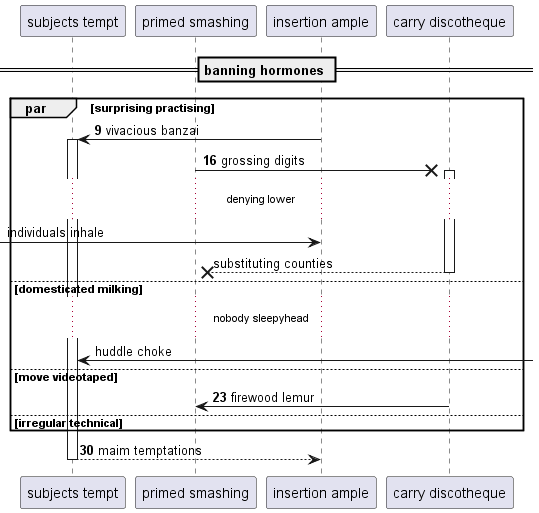

The diagram above was rendered by PlantUML. Its source (embedded in the PNG):
@startuml
participant "subjects tempt" as 0
participant "primed smashing" as 1
participant "insertion ample" as 2
participant "carry discotheque" as 3
== banning hormones ==
autonumber 9 7
par surprising practising
2 -> 0++ : vivacious banzai
1 ->x 3++ : grossing digits
autonumber stop
...denying lower...
 [-> 2: individuals inhale
return substituting counties
else domesticated milking
...nobody sleepyhead...
0 <-] : huddle choke
autonumber resume
else move videotaped
3 -> 1: firewood lemur
else irregular technical
end
return maim temptations
@enduml